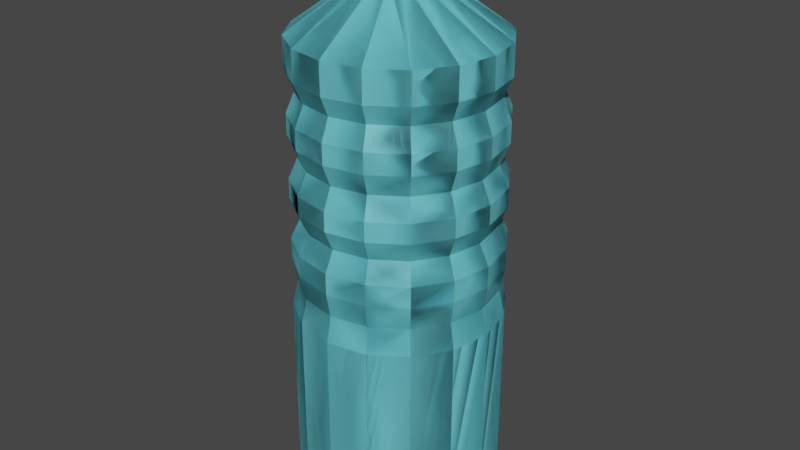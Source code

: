# Source: Plastic_bottle.blend  (saved by Blender 2.91.10; exported with 4.5.12 LTS)
import bpy
from mathutils import Matrix  # noqa: F401  (used for matrix-valued properties, if any)

bpy.ops.wm.read_factory_settings(use_empty=True)
scene = bpy.context.scene
scene.name = 'Scene'

# ---- collections
col_collection = bpy.data.collections.new('Collection'); scene.collection.children.link(col_collection)

# ---- materials (node trees are filled in below, after node groups)
mat_material_001 = bpy.data.materials.new('Material.001')
mat_material_001.use_transparent_shadow = False

# ---- material node trees
mat_material_001.use_nodes = True; mat_material_001.node_tree.nodes.clear()
_N = mat_material_001.node_tree.nodes; _L = mat_material_001.node_tree.links
n0 = _N.new('ShaderNodeBsdfPrincipled'); n0.name = 'Principled BSDF'; n0.location = (10, 300)
n0.distribution = 'GGX'
n0.subsurface_method = 'BURLEY'
n0.inputs[0].default_value = (0.1663, 0.7107, 0.8, 1.0)
n0.inputs[3].default_value = 1.45
n0.inputs[27].default_value = (0.0, 0.0, 0.0, 1.0)
n0.inputs[28].default_value = 1.0
n1 = _N.new('ShaderNodeOutputMaterial'); n1.name = 'Material Output'; n1.location = (300, 300)
_L.new(n0.outputs[0], n1.inputs[0])
n1.is_active_output = True

# ---- world
world_world = bpy.data.worlds.new('World'); scene.world = world_world
world_world.use_nodes = True; world_world.node_tree.nodes.clear()
_N = world_world.node_tree.nodes; _L = world_world.node_tree.links
n0 = _N.new('ShaderNodeOutputWorld'); n0.name = 'World Output'; n0.location = (300, 300)
n1 = _N.new('ShaderNodeBackground'); n1.name = 'Background'; n1.location = (10, 300)
n1.inputs[0].default_value = (0.05088, 0.05088, 0.05088, 1.0)
_L.new(n1.outputs[0], n0.inputs[0])
n0.is_active_output = True
world_world.color = (0.05088, 0.05088, 0.05088)
world_world.use_sun_shadow = False
world_world.sun_shadow_jitter_overblur = 0.0

# ---- meshes
me_plane = bpy.data.meshes.new('Plane')
me_plane.from_pydata([(-1.0, -1.0, 0.0), (1.0, -1.0, 0.0), (-1.0, 1.0, 0.0), (1.0, 1.0, 0.0), (-0.9452, 1.247, -4.016e-08), (0.9452, 1.247, -4.016e-08), (-0.9917, 1.483, -7.865e-08), (0.9917, 1.483, -7.865e-08), (-0.9917, 1.688, -1.12e-07), (0.9917, 1.688, -1.12e-07), (-0.8938, 1.884, -1.441e-07), (0.8938, 1.884, -1.441e-07), (-0.9863, 2.089, -1.775e-07), (0.9863, 2.089, -1.775e-07), (-0.9863, 2.278, -2.082e-07), (0.9863, 2.278, -2.082e-07), (-0.9863, 2.278, -2.082e-07), (0.9863, 2.278, -2.082e-07), (-0.8979, 2.483, -2.416e-07), (0.8979, 2.483, -2.416e-07), (-0.9828, 2.696, -2.763e-07), (0.9828, 2.696, -2.763e-07), (-0.9828, 2.893, -3.083e-07), (0.9828, 2.893, -3.083e-07), (-0.8992, 3.097, -3.417e-07), (0.8992, 3.097, -3.417e-07), (-0.9835, 3.286, -3.725e-07), (0.9835, 3.286, -3.725e-07), (-0.9835, 3.586, -4.212e-07), (0.9835, 3.586, -4.212e-07), (-0.9835, 3.586, -4.212e-07), (0.9835, 3.586, -4.212e-07), (-0.2865, 4.09, -5.034e-07), (0.2865, 4.09, -5.034e-07), (-0.2865, 4.184, -5.188e-07), (0.2865, 4.184, -5.188e-07), (-0.2865, 4.271, -5.329e-07), (0.2865, 4.271, -5.329e-07), (0.3495, 4.184, -5.132e-07), (0.3495, 4.271, -5.274e-07), (-0.3259, 4.184, -5.222e-07), (-0.3259, 4.271, -5.363e-07), (-0.2865, 4.54, -5.768e-07), (0.2865, 4.54, -5.768e-07)], [], [(0, 1, 3, 2), (2, 3, 5, 4), (4, 5, 7, 6), (6, 7, 9, 8), (8, 9, 11, 10), (10, 11, 13, 12), (12, 13, 15, 14), (14, 15, 17, 16), (16, 17, 19, 18), (18, 19, 21, 20), (20, 21, 23, 22), (22, 23, 25, 24), (24, 25, 27, 26), (26, 27, 29, 28), (28, 29, 31, 30), (30, 31, 33, 32), (32, 33, 35, 34), (34, 35, 37, 36), (37, 35, 38, 39), (34, 36, 41, 40), (36, 37, 43, 42)])
_uv = me_plane.uv_layers.new(name='UVMap')
_uv.uv.foreach_set('vector', [0.0, 0.0, 1.0, 0.0, 1.0, 1.0, 0.0, 1.0, 0.0, 1.0, 1.0, 1.0, 1.0, 1.0, 0.0, 1.0, 0.0, 1.0, 1.0, 1.0, 1.0, 1.0, 0.0, 1.0, 0.0, 1.0, 1.0, 1.0, 1.0, 1.0, 0.0, 1.0, 0.0, 1.0, 1.0, 1.0, 1.0, 1.0, 0.0, 1.0, 0.0, 1.0, 1.0, 1.0, 1.0, 1.0, 0.0, 1.0, 0.0, 1.0, 1.0, 1.0, 1.0, 1.0, 0.0, 1.0, 0.0, 1.0, 1.0, 1.0, 1.0, 1.0, 0.0, 1.0, 0.0, 1.0, 1.0, 1.0, 1.0, 1.0, 0.0, 1.0, 0.0, 1.0, 1.0, 1.0, 1.0, 1.0, 0.0, 1.0, 0.0, 1.0, 1.0, 1.0, 1.0, 1.0, 0.0, 1.0, 0.0, 1.0, 1.0, 1.0, 1.0, 1.0, 0.0, 1.0, 0.0, 1.0, 1.0, 1.0, 1.0, 1.0, 0.0, 1.0, 0.0, 1.0, 1.0, 1.0, 1.0, 1.0, 0.0, 1.0, 0.0, 1.0, 1.0, 1.0, 1.0, 1.0, 0.0, 1.0, 0.0, 1.0, 1.0, 1.0, 1.0, 1.0, 0.0, 1.0, 0.0, 1.0, 1.0, 1.0, 1.0, 1.0, 0.0, 1.0, 0.0, 1.0, 1.0, 1.0, 1.0, 1.0, 0.0, 1.0, 1.0, 1.0, 1.0, 1.0, 1.0, 1.0, 1.0, 1.0, 0.0, 1.0, 0.0, 1.0, 0.0, 1.0, 0.0, 1.0, 0.0, 1.0, 1.0, 1.0, 1.0, 1.0, 0.0, 1.0])
me_plane.materials.append(mat_material_001)
me_plane.use_remesh_fix_poles = True
me_plane.use_remesh_preserve_attributes = False
me_plane.use_mirror_vertex_groups = False
me_plane.update()

# ---- objects
ob_plane = bpy.data.objects.new('Plane', me_plane)

# ---- transforms, parenting, visibility, modifiers, constraints
ob_plane.location = (0.0, 0.0, 0.0)
ob_plane.rotation_euler = (1.571, 0.0, 3.142)
ob_plane.lineart.crease_threshold = 0.0
_m = ob_plane.modifiers.new('Screw', 'SCREW')
_m.axis = 'Y'

# ---- collection membership
col_collection.objects.link(ob_plane)

# ---- scene / render settings (as saved in the file)
scene.frame_start = 1; scene.frame_end = 250; scene.frame_set(1)
scene.render.engine = 'BLENDER_EEVEE_NEXT'
scene.cycles.use_denoising = False
scene.cycles.samples = 128
scene.cycles.sampling_pattern = 'TABULATED_SOBOL'
scene.cycles.use_adaptive_sampling = False
scene.cycles.use_light_tree = False
scene.view_settings.view_transform = 'Filmic'
bpy.context.view_layer.update()

# ---- added for rendering (the .blend has no active camera and no usable light): camera, sun
cam_auto = bpy.data.cameras.new('AutoCamera')
cam_auto.lens = 50.0
cam_auto.sensor_width = 36.0
cam_auto.clip_end = 1000.0
ob_auto_camera = bpy.data.objects.new('AutoCamera', cam_auto)
scene.collection.objects.link(ob_auto_camera)
ob_auto_camera.location = (5.75553, -6.90663, 6.37466)
ob_auto_camera.rotation_euler = (1.09748, -7.21219e-08, 0.694738)
scene.camera = ob_auto_camera
light_auto_sun = bpy.data.lights.new('AutoSun', 'SUN')
light_auto_sun.energy = 3.0
light_auto_sun.angle = 0.0523599
ob_auto_sun = bpy.data.objects.new('AutoSun', light_auto_sun)
scene.collection.objects.link(ob_auto_sun)
ob_auto_sun.rotation_euler = (0.872665, 0.174533, 0.523599)
bpy.context.view_layer.update()
